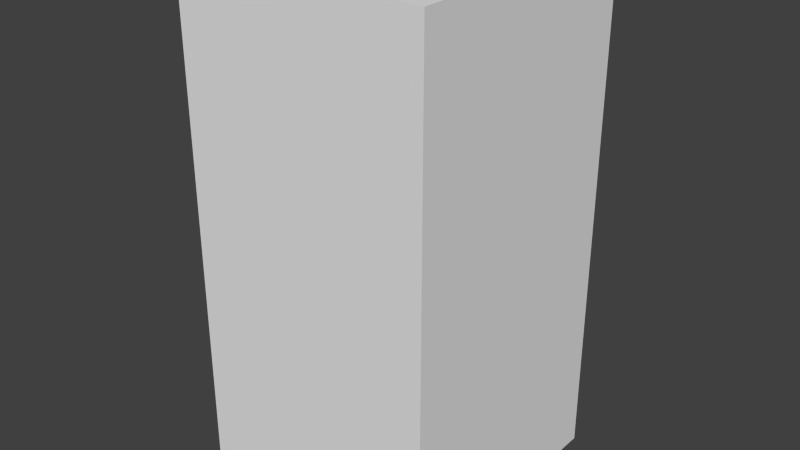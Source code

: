 # Source: brownEyeTwo.blend  (saved by Blender 2.68.0; exported with 4.5.12 LTS)
import bpy
from mathutils import Matrix  # noqa: F401  (used for matrix-valued properties, if any)

bpy.ops.wm.read_factory_settings(use_empty=True)
scene = bpy.context.scene
scene.name = 'Scene'

# ---- collections
col_collection_1 = bpy.data.collections.new('Collection 1'); scene.collection.children.link(col_collection_1)

# ---- world
world_world = bpy.data.worlds.new('World'); scene.world = world_world
world_world.color = (0.05088, 0.05088, 0.05088)
world_world.use_sun_shadow = False
world_world.sun_shadow_jitter_overblur = 0.0
world_world.cycles.sampling_method = 'MANUAL'
world_world.cycles.sample_map_resolution = 256

# ---- meshes
me_browneyetwo = bpy.data.meshes.new('brownEyeTwo')
me_browneyetwo.from_pydata([(-0.5, -0.5, -1.0), (-0.5, 0.5, -1.0), (0.5, 0.5, -1.0), (0.5, -0.5, -1.0), (-0.5, -0.5, 1.0), (-0.5, 0.5, 1.0), (0.5, 0.5, 1.0), (0.5, -0.5, 1.0)], [], [(4, 5, 1, 0), (5, 6, 2, 1), (6, 7, 3, 2), (7, 4, 0, 3), (0, 1, 2, 3), (7, 6, 5, 4)])
me_browneyetwo.use_remesh_preserve_volume = False
me_browneyetwo.use_remesh_preserve_attributes = False
me_browneyetwo.use_mirror_vertex_groups = False
me_browneyetwo.update()

# ---- objects
ob_browneyetwo = bpy.data.objects.new('brownEyeTwo', me_browneyetwo)

# ---- transforms, parenting, visibility, modifiers, constraints
ob_browneyetwo.location = (0.0, 0.0, 0.0)
ob_browneyetwo.lineart.crease_threshold = 0.0

# ---- collection membership
col_collection_1.objects.link(ob_browneyetwo)

# ---- scene / render settings (as saved in the file)
scene.frame_start = 1; scene.frame_end = 250; scene.frame_set(1)
scene.render.engine = 'BLENDER_EEVEE_NEXT'
scene.render.image_settings.color_mode = 'RGB'
scene.render.image_settings.compression = 90
scene.render.resolution_percentage = 50
scene.render.dither_intensity = 0.0
scene.cycles.use_denoising = False
scene.cycles.samples = 10
scene.cycles.sampling_pattern = 'TABULATED_SOBOL'
scene.cycles.light_sampling_threshold = 0.0
scene.cycles.use_adaptive_sampling = False
scene.cycles.use_light_tree = False
scene.cycles.blur_glossy = 0.0
scene.cycles.volume_bounces = 1
scene.cycles.pixel_filter_type = 'GAUSSIAN'
scene.cycles.sample_clamp_indirect = 0.0
scene.view_settings.view_transform = 'Standard'
bpy.context.view_layer.update()

# ---- added for rendering (the .blend has no active camera and no usable light): camera, sun
cam_auto = bpy.data.cameras.new('AutoCamera')
cam_auto.lens = 50.0
cam_auto.sensor_width = 36.0
cam_auto.clip_end = 1000.0
ob_auto_camera = bpy.data.objects.new('AutoCamera', cam_auto)
scene.collection.objects.link(ob_auto_camera)
ob_auto_camera.location = (2.26633, -2.71959, 1.81306)
ob_auto_camera.rotation_euler = (1.09748, -7.21219e-08, 0.694738)
scene.camera = ob_auto_camera
light_auto_sun = bpy.data.lights.new('AutoSun', 'SUN')
light_auto_sun.energy = 3.0
light_auto_sun.angle = 0.0523599
ob_auto_sun = bpy.data.objects.new('AutoSun', light_auto_sun)
scene.collection.objects.link(ob_auto_sun)
ob_auto_sun.rotation_euler = (0.872665, 0.174533, 0.523599)
bpy.context.view_layer.update()
